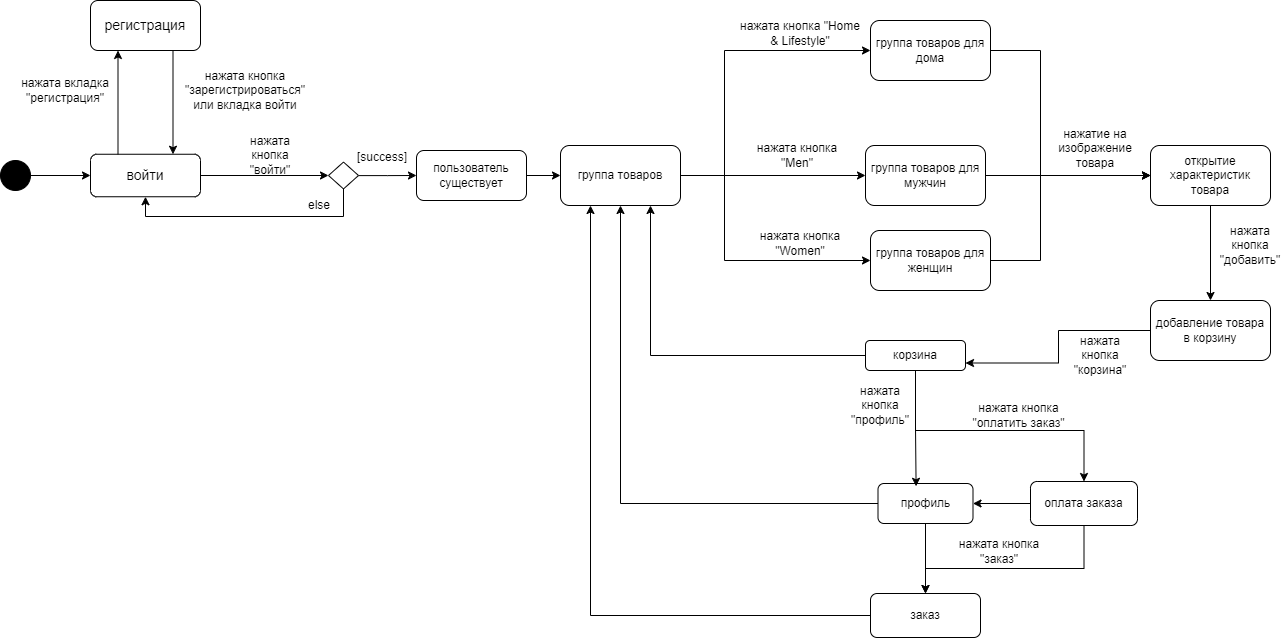

The diagram above was exported from draw.io. Its source (the exported page's mxGraphModel, read from the mxfile embedded in the PNG):
<mxGraphModel dx="1893" dy="611" grid="0" gridSize="10" guides="1" tooltips="1" connect="1" arrows="1" fold="1" page="1" pageScale="1" pageWidth="827" pageHeight="1169" background="none" math="0" shadow="0">
  <root>
    <mxCell id="WIyWlLk6GJQsqaUBKTNV-0" />
    <mxCell id="WIyWlLk6GJQsqaUBKTNV-1" parent="WIyWlLk6GJQsqaUBKTNV-0" />
    <mxCell id="ibvacCSPpBzTBmz9unFR-0" value="" style="ellipse;whiteSpace=wrap;html=1;aspect=fixed;labelBackgroundColor=none;fillColor=#000000;" parent="WIyWlLk6GJQsqaUBKTNV-1" vertex="1">
      <mxGeometry x="-800" y="280" width="30" height="30" as="geometry" />
    </mxCell>
    <mxCell id="ibvacCSPpBzTBmz9unFR-1" value="" style="endArrow=classic;html=1;rounded=0;exitX=1;exitY=0.5;exitDx=0;exitDy=0;labelBackgroundColor=none;fontColor=default;" parent="WIyWlLk6GJQsqaUBKTNV-1" source="ibvacCSPpBzTBmz9unFR-0" target="ibvacCSPpBzTBmz9unFR-2" edge="1">
      <mxGeometry width="50" height="50" relative="1" as="geometry">
        <mxPoint x="-580" y="300" as="sourcePoint" />
        <mxPoint x="-710" y="295" as="targetPoint" />
      </mxGeometry>
    </mxCell>
    <mxCell id="_tEyJK5M-o_9cH5K1h_R-15" style="edgeStyle=orthogonalEdgeStyle;rounded=0;orthogonalLoop=1;jettySize=auto;html=1;exitX=1;exitY=0.5;exitDx=0;exitDy=0;entryX=0;entryY=0.5;entryDx=0;entryDy=0;" edge="1" parent="WIyWlLk6GJQsqaUBKTNV-1" source="ibvacCSPpBzTBmz9unFR-2" target="ibvacCSPpBzTBmz9unFR-8">
      <mxGeometry relative="1" as="geometry" />
    </mxCell>
    <mxCell id="ibvacCSPpBzTBmz9unFR-2" value="&lt;font style=&quot;font-size: 14px;&quot;&gt;войти&lt;/font&gt;" style="rounded=1;whiteSpace=wrap;html=1;labelBackgroundColor=none;" parent="WIyWlLk6GJQsqaUBKTNV-1" vertex="1">
      <mxGeometry x="-710" y="273.75" width="110" height="42.5" as="geometry" />
    </mxCell>
    <mxCell id="ibvacCSPpBzTBmz9unFR-3" value="&lt;font style=&quot;font-size: 14px;&quot;&gt;регистрация&lt;/font&gt;" style="rounded=1;whiteSpace=wrap;html=1;labelBackgroundColor=none;" parent="WIyWlLk6GJQsqaUBKTNV-1" vertex="1">
      <mxGeometry x="-710" y="120" width="110" height="50" as="geometry" />
    </mxCell>
    <mxCell id="ibvacCSPpBzTBmz9unFR-4" value="" style="endArrow=classic;html=1;rounded=0;exitX=0.25;exitY=0;exitDx=0;exitDy=0;entryX=0.25;entryY=1;entryDx=0;entryDy=0;labelBackgroundColor=none;fontColor=default;" parent="WIyWlLk6GJQsqaUBKTNV-1" source="ibvacCSPpBzTBmz9unFR-2" target="ibvacCSPpBzTBmz9unFR-3" edge="1">
      <mxGeometry width="50" height="50" relative="1" as="geometry">
        <mxPoint x="-580" y="300" as="sourcePoint" />
        <mxPoint x="-682" y="190" as="targetPoint" />
      </mxGeometry>
    </mxCell>
    <mxCell id="ibvacCSPpBzTBmz9unFR-5" value="" style="endArrow=classic;html=1;rounded=0;exitX=0.75;exitY=1;exitDx=0;exitDy=0;entryX=0.75;entryY=0;entryDx=0;entryDy=0;labelBackgroundColor=none;fontColor=default;" parent="WIyWlLk6GJQsqaUBKTNV-1" source="ibvacCSPpBzTBmz9unFR-3" target="ibvacCSPpBzTBmz9unFR-2" edge="1">
      <mxGeometry width="50" height="50" relative="1" as="geometry">
        <mxPoint x="-517" y="280" as="sourcePoint" />
        <mxPoint x="-625" y="270" as="targetPoint" />
      </mxGeometry>
    </mxCell>
    <mxCell id="ibvacCSPpBzTBmz9unFR-6" value="нажата вкладка &quot;регистрация&quot;" style="text;html=1;strokeColor=none;fillColor=none;align=center;verticalAlign=middle;whiteSpace=wrap;rounded=0;labelBackgroundColor=none;" parent="WIyWlLk6GJQsqaUBKTNV-1" vertex="1">
      <mxGeometry x="-790" y="180" width="110" height="60" as="geometry" />
    </mxCell>
    <mxCell id="ibvacCSPpBzTBmz9unFR-7" value="нажата кнопка &quot;зарегистрироваться&quot; или вкладка войти" style="text;html=1;strokeColor=none;fillColor=none;align=center;verticalAlign=middle;whiteSpace=wrap;rounded=0;labelBackgroundColor=none;" parent="WIyWlLk6GJQsqaUBKTNV-1" vertex="1">
      <mxGeometry x="-620" y="180" width="130" height="60" as="geometry" />
    </mxCell>
    <mxCell id="_tEyJK5M-o_9cH5K1h_R-1" style="edgeStyle=orthogonalEdgeStyle;rounded=0;orthogonalLoop=1;jettySize=auto;html=1;entryX=0;entryY=0.5;entryDx=0;entryDy=0;" edge="1" parent="WIyWlLk6GJQsqaUBKTNV-1" source="ibvacCSPpBzTBmz9unFR-8" target="_tEyJK5M-o_9cH5K1h_R-0">
      <mxGeometry relative="1" as="geometry" />
    </mxCell>
    <mxCell id="_tEyJK5M-o_9cH5K1h_R-17" style="edgeStyle=orthogonalEdgeStyle;rounded=0;orthogonalLoop=1;jettySize=auto;html=1;entryX=0.5;entryY=1;entryDx=0;entryDy=0;" edge="1" parent="WIyWlLk6GJQsqaUBKTNV-1" source="ibvacCSPpBzTBmz9unFR-8" target="ibvacCSPpBzTBmz9unFR-2">
      <mxGeometry relative="1" as="geometry">
        <Array as="points">
          <mxPoint x="-457" y="336" />
          <mxPoint x="-655" y="336" />
        </Array>
      </mxGeometry>
    </mxCell>
    <mxCell id="ibvacCSPpBzTBmz9unFR-8" value="" style="rhombus;whiteSpace=wrap;html=1;labelBackgroundColor=none;" parent="WIyWlLk6GJQsqaUBKTNV-1" vertex="1">
      <mxGeometry x="-472" y="281.57" width="30" height="26.87" as="geometry" />
    </mxCell>
    <mxCell id="ibvacCSPpBzTBmz9unFR-10" value="нажата кнопка &quot;войти&quot;" style="text;html=1;strokeColor=none;fillColor=none;align=center;verticalAlign=middle;whiteSpace=wrap;rounded=0;labelBackgroundColor=none;" parent="WIyWlLk6GJQsqaUBKTNV-1" vertex="1">
      <mxGeometry x="-560" y="260" width="60" height="30" as="geometry" />
    </mxCell>
    <mxCell id="ibvacCSPpBzTBmz9unFR-26" style="edgeStyle=orthogonalEdgeStyle;rounded=0;orthogonalLoop=1;jettySize=auto;html=1;exitX=1;exitY=0.5;exitDx=0;exitDy=0;entryX=0;entryY=0.5;entryDx=0;entryDy=0;labelBackgroundColor=none;fontColor=default;" parent="WIyWlLk6GJQsqaUBKTNV-1" source="ibvacCSPpBzTBmz9unFR-15" target="ibvacCSPpBzTBmz9unFR-25" edge="1">
      <mxGeometry relative="1" as="geometry">
        <Array as="points">
          <mxPoint x="-76" y="295" />
          <mxPoint x="-76" y="170" />
        </Array>
      </mxGeometry>
    </mxCell>
    <mxCell id="ibvacCSPpBzTBmz9unFR-27" style="edgeStyle=orthogonalEdgeStyle;rounded=0;orthogonalLoop=1;jettySize=auto;html=1;exitX=1;exitY=0.5;exitDx=0;exitDy=0;entryX=0;entryY=0.5;entryDx=0;entryDy=0;labelBackgroundColor=none;fontColor=default;" parent="WIyWlLk6GJQsqaUBKTNV-1" source="ibvacCSPpBzTBmz9unFR-15" target="ibvacCSPpBzTBmz9unFR-18" edge="1">
      <mxGeometry relative="1" as="geometry" />
    </mxCell>
    <mxCell id="_tEyJK5M-o_9cH5K1h_R-3" style="edgeStyle=orthogonalEdgeStyle;rounded=0;orthogonalLoop=1;jettySize=auto;html=1;entryX=0;entryY=0.5;entryDx=0;entryDy=0;" edge="1" parent="WIyWlLk6GJQsqaUBKTNV-1" source="ibvacCSPpBzTBmz9unFR-15" target="ibvacCSPpBzTBmz9unFR-24">
      <mxGeometry relative="1" as="geometry">
        <Array as="points">
          <mxPoint x="-76" y="295" />
          <mxPoint x="-76" y="380" />
        </Array>
      </mxGeometry>
    </mxCell>
    <mxCell id="ibvacCSPpBzTBmz9unFR-15" value="группа товаров" style="rounded=1;whiteSpace=wrap;html=1;labelBackgroundColor=none;" parent="WIyWlLk6GJQsqaUBKTNV-1" vertex="1">
      <mxGeometry x="-240" y="265" width="120" height="60" as="geometry" />
    </mxCell>
    <mxCell id="ibvacCSPpBzTBmz9unFR-34" style="edgeStyle=orthogonalEdgeStyle;rounded=0;orthogonalLoop=1;jettySize=auto;html=1;entryX=0;entryY=0.5;entryDx=0;entryDy=0;labelBackgroundColor=none;fontColor=default;" parent="WIyWlLk6GJQsqaUBKTNV-1" source="ibvacCSPpBzTBmz9unFR-18" target="ibvacCSPpBzTBmz9unFR-32" edge="1">
      <mxGeometry relative="1" as="geometry" />
    </mxCell>
    <mxCell id="ibvacCSPpBzTBmz9unFR-18" value="группа товаров для мужчин" style="rounded=1;whiteSpace=wrap;html=1;labelBackgroundColor=none;" parent="WIyWlLk6GJQsqaUBKTNV-1" vertex="1">
      <mxGeometry x="65" y="265" width="120" height="60" as="geometry" />
    </mxCell>
    <mxCell id="ibvacCSPpBzTBmz9unFR-19" value="нажата кнопка &quot;Women&quot;" style="text;html=1;strokeColor=none;fillColor=none;align=center;verticalAlign=middle;whiteSpace=wrap;rounded=0;labelBackgroundColor=none;" parent="WIyWlLk6GJQsqaUBKTNV-1" vertex="1">
      <mxGeometry x="-50" y="345" width="100" height="35" as="geometry" />
    </mxCell>
    <mxCell id="ibvacCSPpBzTBmz9unFR-20" value="нажата кнопка &quot;Men&quot;" style="text;html=1;strokeColor=none;fillColor=none;align=center;verticalAlign=middle;whiteSpace=wrap;rounded=0;labelBackgroundColor=none;" parent="WIyWlLk6GJQsqaUBKTNV-1" vertex="1">
      <mxGeometry x="-48" y="260" width="90" height="30" as="geometry" />
    </mxCell>
    <mxCell id="ibvacCSPpBzTBmz9unFR-21" value="нажата кнопка &quot;Home &amp;amp; Lifestyle&quot;" style="text;html=1;strokeColor=none;fillColor=none;align=center;verticalAlign=middle;whiteSpace=wrap;rounded=0;labelBackgroundColor=none;" parent="WIyWlLk6GJQsqaUBKTNV-1" vertex="1">
      <mxGeometry x="-65" y="135" width="130" height="35" as="geometry" />
    </mxCell>
    <mxCell id="ibvacCSPpBzTBmz9unFR-23" value="нажата кнопка &quot;профиль&quot;" style="text;html=1;strokeColor=none;fillColor=none;align=center;verticalAlign=middle;whiteSpace=wrap;rounded=0;labelBackgroundColor=none;" parent="WIyWlLk6GJQsqaUBKTNV-1" vertex="1">
      <mxGeometry x="50" y="510" width="60" height="30" as="geometry" />
    </mxCell>
    <mxCell id="ibvacCSPpBzTBmz9unFR-35" style="edgeStyle=orthogonalEdgeStyle;rounded=0;orthogonalLoop=1;jettySize=auto;html=1;entryX=0;entryY=0.5;entryDx=0;entryDy=0;labelBackgroundColor=none;fontColor=default;" parent="WIyWlLk6GJQsqaUBKTNV-1" source="ibvacCSPpBzTBmz9unFR-24" target="ibvacCSPpBzTBmz9unFR-32" edge="1">
      <mxGeometry relative="1" as="geometry">
        <Array as="points">
          <mxPoint x="240" y="380" />
          <mxPoint x="240" y="295" />
        </Array>
      </mxGeometry>
    </mxCell>
    <mxCell id="ibvacCSPpBzTBmz9unFR-24" value="группа товаров для женщин" style="rounded=1;whiteSpace=wrap;html=1;labelBackgroundColor=none;" parent="WIyWlLk6GJQsqaUBKTNV-1" vertex="1">
      <mxGeometry x="70" y="350" width="120" height="60" as="geometry" />
    </mxCell>
    <mxCell id="ibvacCSPpBzTBmz9unFR-33" style="edgeStyle=orthogonalEdgeStyle;rounded=0;orthogonalLoop=1;jettySize=auto;html=1;entryX=0;entryY=0.5;entryDx=0;entryDy=0;labelBackgroundColor=none;fontColor=default;" parent="WIyWlLk6GJQsqaUBKTNV-1" source="ibvacCSPpBzTBmz9unFR-25" target="ibvacCSPpBzTBmz9unFR-32" edge="1">
      <mxGeometry relative="1" as="geometry">
        <Array as="points">
          <mxPoint x="240" y="170" />
          <mxPoint x="240" y="295" />
        </Array>
      </mxGeometry>
    </mxCell>
    <mxCell id="ibvacCSPpBzTBmz9unFR-25" value="группа товаров для дома" style="rounded=1;whiteSpace=wrap;html=1;labelBackgroundColor=none;" parent="WIyWlLk6GJQsqaUBKTNV-1" vertex="1">
      <mxGeometry x="70" y="140" width="120" height="60" as="geometry" />
    </mxCell>
    <mxCell id="ibvacCSPpBzTBmz9unFR-38" style="edgeStyle=orthogonalEdgeStyle;rounded=0;orthogonalLoop=1;jettySize=auto;html=1;entryX=0.5;entryY=0;entryDx=0;entryDy=0;labelBackgroundColor=none;fontColor=default;" parent="WIyWlLk6GJQsqaUBKTNV-1" source="ibvacCSPpBzTBmz9unFR-32" target="ibvacCSPpBzTBmz9unFR-37" edge="1">
      <mxGeometry relative="1" as="geometry" />
    </mxCell>
    <mxCell id="ibvacCSPpBzTBmz9unFR-32" value="открытие характеристик товара" style="rounded=1;whiteSpace=wrap;html=1;labelBackgroundColor=none;" parent="WIyWlLk6GJQsqaUBKTNV-1" vertex="1">
      <mxGeometry x="350" y="265" width="120" height="60" as="geometry" />
    </mxCell>
    <mxCell id="ibvacCSPpBzTBmz9unFR-36" value="нажатие на изображение товара" style="text;html=1;strokeColor=none;fillColor=none;align=center;verticalAlign=middle;whiteSpace=wrap;rounded=0;labelBackgroundColor=none;" parent="WIyWlLk6GJQsqaUBKTNV-1" vertex="1">
      <mxGeometry x="250" y="253.13" width="90" height="30" as="geometry" />
    </mxCell>
    <mxCell id="ibvacCSPpBzTBmz9unFR-41" style="edgeStyle=orthogonalEdgeStyle;rounded=0;orthogonalLoop=1;jettySize=auto;html=1;entryX=1;entryY=0.75;entryDx=0;entryDy=0;labelBackgroundColor=none;fontColor=default;" parent="WIyWlLk6GJQsqaUBKTNV-1" source="ibvacCSPpBzTBmz9unFR-37" target="ibvacCSPpBzTBmz9unFR-40" edge="1">
      <mxGeometry relative="1" as="geometry">
        <Array as="points">
          <mxPoint x="258" y="450" />
          <mxPoint x="258" y="483" />
        </Array>
      </mxGeometry>
    </mxCell>
    <mxCell id="ibvacCSPpBzTBmz9unFR-37" value="добавление товара в корзину" style="rounded=1;whiteSpace=wrap;html=1;labelBackgroundColor=none;" parent="WIyWlLk6GJQsqaUBKTNV-1" vertex="1">
      <mxGeometry x="350" y="420" width="120" height="60" as="geometry" />
    </mxCell>
    <mxCell id="ibvacCSPpBzTBmz9unFR-39" value="нажата кнопка &quot;добавить&quot;" style="text;html=1;strokeColor=none;fillColor=none;align=center;verticalAlign=middle;whiteSpace=wrap;rounded=0;labelBackgroundColor=none;" parent="WIyWlLk6GJQsqaUBKTNV-1" vertex="1">
      <mxGeometry x="420" y="350" width="60" height="30" as="geometry" />
    </mxCell>
    <mxCell id="ibvacCSPpBzTBmz9unFR-48" style="edgeStyle=orthogonalEdgeStyle;rounded=0;orthogonalLoop=1;jettySize=auto;html=1;entryX=0.75;entryY=1;entryDx=0;entryDy=0;labelBackgroundColor=none;fontColor=default;" parent="WIyWlLk6GJQsqaUBKTNV-1" source="ibvacCSPpBzTBmz9unFR-40" target="ibvacCSPpBzTBmz9unFR-15" edge="1">
      <mxGeometry relative="1" as="geometry" />
    </mxCell>
    <mxCell id="_tEyJK5M-o_9cH5K1h_R-7" style="edgeStyle=orthogonalEdgeStyle;rounded=0;orthogonalLoop=1;jettySize=auto;html=1;entryX=0.5;entryY=0;entryDx=0;entryDy=0;" edge="1" parent="WIyWlLk6GJQsqaUBKTNV-1" source="ibvacCSPpBzTBmz9unFR-40" target="_tEyJK5M-o_9cH5K1h_R-6">
      <mxGeometry relative="1" as="geometry">
        <Array as="points">
          <mxPoint x="115" y="550" />
          <mxPoint x="284" y="550" />
        </Array>
      </mxGeometry>
    </mxCell>
    <mxCell id="ibvacCSPpBzTBmz9unFR-40" value="корзина" style="rounded=1;whiteSpace=wrap;html=1;labelBackgroundColor=none;" parent="WIyWlLk6GJQsqaUBKTNV-1" vertex="1">
      <mxGeometry x="65" y="460" width="100" height="30" as="geometry" />
    </mxCell>
    <mxCell id="ibvacCSPpBzTBmz9unFR-44" value="нажата кнопка &quot;корзина&quot;" style="text;html=1;strokeColor=none;fillColor=none;align=center;verticalAlign=middle;whiteSpace=wrap;rounded=0;labelBackgroundColor=none;" parent="WIyWlLk6GJQsqaUBKTNV-1" vertex="1">
      <mxGeometry x="270" y="460" width="60" height="30" as="geometry" />
    </mxCell>
    <mxCell id="_tEyJK5M-o_9cH5K1h_R-22" style="edgeStyle=orthogonalEdgeStyle;rounded=0;orthogonalLoop=1;jettySize=auto;html=1;entryX=0.5;entryY=1;entryDx=0;entryDy=0;" edge="1" parent="WIyWlLk6GJQsqaUBKTNV-1" source="ibvacCSPpBzTBmz9unFR-46" target="ibvacCSPpBzTBmz9unFR-15">
      <mxGeometry relative="1" as="geometry" />
    </mxCell>
    <mxCell id="_tEyJK5M-o_9cH5K1h_R-23" style="edgeStyle=orthogonalEdgeStyle;rounded=0;orthogonalLoop=1;jettySize=auto;html=1;entryX=0.5;entryY=0;entryDx=0;entryDy=0;" edge="1" parent="WIyWlLk6GJQsqaUBKTNV-1" source="ibvacCSPpBzTBmz9unFR-46" target="_tEyJK5M-o_9cH5K1h_R-9">
      <mxGeometry relative="1" as="geometry" />
    </mxCell>
    <mxCell id="ibvacCSPpBzTBmz9unFR-46" value="профиль" style="rounded=1;whiteSpace=wrap;html=1;labelBackgroundColor=none;" parent="WIyWlLk6GJQsqaUBKTNV-1" vertex="1">
      <mxGeometry x="77.5" y="603" width="95" height="40" as="geometry" />
    </mxCell>
    <mxCell id="ibvacCSPpBzTBmz9unFR-51" style="edgeStyle=orthogonalEdgeStyle;rounded=0;orthogonalLoop=1;jettySize=auto;html=1;entryX=0.401;entryY=0.07;entryDx=0;entryDy=0;entryPerimeter=0;labelBackgroundColor=none;fontColor=default;" parent="WIyWlLk6GJQsqaUBKTNV-1" source="ibvacCSPpBzTBmz9unFR-40" target="ibvacCSPpBzTBmz9unFR-46" edge="1">
      <mxGeometry relative="1" as="geometry" />
    </mxCell>
    <mxCell id="_tEyJK5M-o_9cH5K1h_R-2" style="edgeStyle=orthogonalEdgeStyle;rounded=0;orthogonalLoop=1;jettySize=auto;html=1;" edge="1" parent="WIyWlLk6GJQsqaUBKTNV-1" source="_tEyJK5M-o_9cH5K1h_R-0" target="ibvacCSPpBzTBmz9unFR-15">
      <mxGeometry relative="1" as="geometry" />
    </mxCell>
    <mxCell id="_tEyJK5M-o_9cH5K1h_R-0" value="пользователь существует" style="rounded=1;whiteSpace=wrap;html=1;" vertex="1" parent="WIyWlLk6GJQsqaUBKTNV-1">
      <mxGeometry x="-384" y="270" width="110" height="50" as="geometry" />
    </mxCell>
    <mxCell id="_tEyJK5M-o_9cH5K1h_R-13" style="edgeStyle=orthogonalEdgeStyle;rounded=0;orthogonalLoop=1;jettySize=auto;html=1;entryX=1;entryY=0.5;entryDx=0;entryDy=0;" edge="1" parent="WIyWlLk6GJQsqaUBKTNV-1" source="_tEyJK5M-o_9cH5K1h_R-6" target="ibvacCSPpBzTBmz9unFR-46">
      <mxGeometry relative="1" as="geometry" />
    </mxCell>
    <mxCell id="_tEyJK5M-o_9cH5K1h_R-24" style="edgeStyle=orthogonalEdgeStyle;rounded=0;orthogonalLoop=1;jettySize=auto;html=1;entryX=0.5;entryY=0;entryDx=0;entryDy=0;" edge="1" parent="WIyWlLk6GJQsqaUBKTNV-1" source="_tEyJK5M-o_9cH5K1h_R-6" target="_tEyJK5M-o_9cH5K1h_R-9">
      <mxGeometry relative="1" as="geometry">
        <Array as="points">
          <mxPoint x="284" y="688" />
          <mxPoint x="125" y="688" />
        </Array>
      </mxGeometry>
    </mxCell>
    <mxCell id="_tEyJK5M-o_9cH5K1h_R-6" value="оплата заказа" style="rounded=1;whiteSpace=wrap;html=1;" vertex="1" parent="WIyWlLk6GJQsqaUBKTNV-1">
      <mxGeometry x="230" y="601" width="107" height="44" as="geometry" />
    </mxCell>
    <mxCell id="_tEyJK5M-o_9cH5K1h_R-8" value="нажата кнопка &quot;оплатить заказ&quot;" style="text;html=1;strokeColor=none;fillColor=none;align=center;verticalAlign=middle;whiteSpace=wrap;rounded=0;labelBackgroundColor=none;" vertex="1" parent="WIyWlLk6GJQsqaUBKTNV-1">
      <mxGeometry x="167" y="528" width="103" height="14" as="geometry" />
    </mxCell>
    <mxCell id="_tEyJK5M-o_9cH5K1h_R-9" value="заказ" style="rounded=1;whiteSpace=wrap;html=1;" vertex="1" parent="WIyWlLk6GJQsqaUBKTNV-1">
      <mxGeometry x="70" y="713" width="110" height="44" as="geometry" />
    </mxCell>
    <mxCell id="_tEyJK5M-o_9cH5K1h_R-11" style="edgeStyle=orthogonalEdgeStyle;rounded=0;orthogonalLoop=1;jettySize=auto;html=1;entryX=0.25;entryY=1;entryDx=0;entryDy=0;" edge="1" parent="WIyWlLk6GJQsqaUBKTNV-1" source="_tEyJK5M-o_9cH5K1h_R-9" target="ibvacCSPpBzTBmz9unFR-15">
      <mxGeometry relative="1" as="geometry" />
    </mxCell>
    <mxCell id="_tEyJK5M-o_9cH5K1h_R-18" value="[success]" style="text;html=1;strokeColor=none;fillColor=none;align=center;verticalAlign=middle;whiteSpace=wrap;rounded=0;" vertex="1" parent="WIyWlLk6GJQsqaUBKTNV-1">
      <mxGeometry x="-448" y="262" width="60" height="30" as="geometry" />
    </mxCell>
    <mxCell id="_tEyJK5M-o_9cH5K1h_R-20" value="else" style="text;html=1;strokeColor=none;fillColor=none;align=center;verticalAlign=middle;whiteSpace=wrap;rounded=0;" vertex="1" parent="WIyWlLk6GJQsqaUBKTNV-1">
      <mxGeometry x="-511" y="310" width="60" height="30" as="geometry" />
    </mxCell>
    <mxCell id="_tEyJK5M-o_9cH5K1h_R-25" value="нажата кнопка &quot;заказ&quot;" style="text;html=1;strokeColor=none;fillColor=none;align=center;verticalAlign=middle;whiteSpace=wrap;rounded=0;labelBackgroundColor=none;" vertex="1" parent="WIyWlLk6GJQsqaUBKTNV-1">
      <mxGeometry x="151" y="658" width="96" height="26" as="geometry" />
    </mxCell>
  </root>
</mxGraphModel>